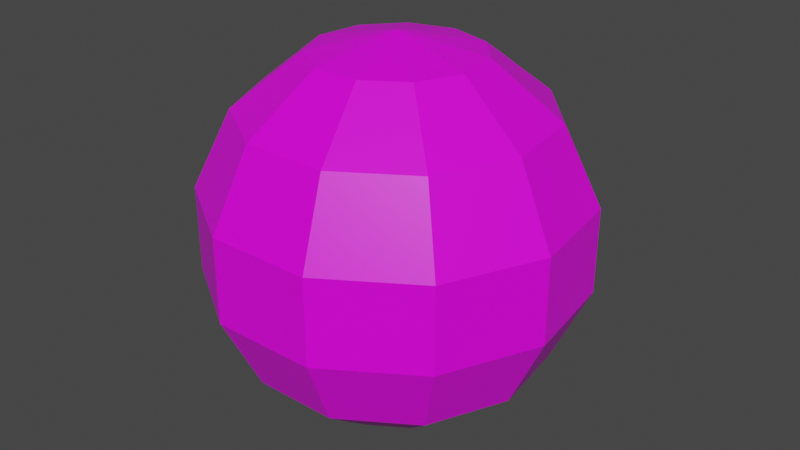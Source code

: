 # Source: soccerBall.blend  (saved by Blender 2.91.10; exported with 4.5.12 LTS)
import bpy
from mathutils import Matrix  # noqa: F401  (used for matrix-valued properties, if any)

bpy.ops.wm.read_factory_settings(use_empty=True)
scene = bpy.context.scene
scene.name = 'Scene'

# ---- collections
col_collection = bpy.data.collections.new('Collection'); scene.collection.children.link(col_collection)

# ---- images (referenced by path relative to the original .blend; pixels are not part of the script)
import os
ASSET_DIR = os.environ.get("B2B_ASSET_DIR", "")  # directory of the original .blend (textures are referenced by path, not embedded)
HERE = os.path.dirname(os.path.abspath(__file__))  # packed textures are extracted next to this script under _unpacked/

def load_image(name, relpath, width, height, colorspace="sRGB"):
    """Load a texture the original file referenced (path relative to the .blend, or extracted next to this script)."""
    p = next((c for c in (os.path.join(HERE, relpath), os.path.join(ASSET_DIR, relpath)) if relpath and os.path.exists(c)), "")
    if p:
        img = bpy.data.images.load(p, check_existing=True)
        img.name = name
    else:  # same state as the original file: an image datablock whose file is absent (Cycles renders it pink)
        img = bpy.data.images.new(name, width, height)
        img.source = "FILE"
        img.filepath = "//" + (relpath or name)
    img.colorspace_settings.name = colorspace
    return img
img_ezltxijl_png = load_image('EzLtXIJL.png', 'EzLtXIJL.png', 1024, 1024, 'sRGB')

# ---- materials (node trees are filled in below, after node groups)
mat_material = bpy.data.materials.new('Material')
mat_material.alpha_threshold = 0.0
mat_material.use_transparent_shadow = False
mat_material.line_color = (0.0, 0.0, 0.0, 1.0)

# ---- material node trees
mat_material.use_nodes = True; mat_material.node_tree.nodes.clear()
_N = mat_material.node_tree.nodes; _L = mat_material.node_tree.links
n0 = _N.new('ShaderNodeOutputMaterial'); n0.name = 'Material Output'; n0.location = (300, 300)
n1 = _N.new('ShaderNodeBsdfPrincipled'); n1.name = 'Principled BSDF'; n1.location = (10, 300)
n1.distribution = 'GGX'
n1.subsurface_method = 'BURLEY'
n1.inputs[2].default_value = 0.4
n1.inputs[3].default_value = 1.45
n1.inputs[27].default_value = (0.0, 0.0, 0.0, 1.0)
n1.inputs[28].default_value = 1.0
n2 = _N.new('ShaderNodeTexImage'); n2.name = 'Image Texture'; n2.location = (-288, 98)
n2.image = img_ezltxijl_png
n2.interpolation = 'Closest'
_L.new(n1.outputs[0], n0.inputs[0])
_L.new(n2.outputs[0], n1.inputs[0])
n0.is_active_output = True

# ---- world
world_world = bpy.data.worlds.new('World'); scene.world = world_world
world_world.use_nodes = True; world_world.node_tree.nodes.clear()
_N = world_world.node_tree.nodes; _L = world_world.node_tree.links
n0 = _N.new('ShaderNodeOutputWorld'); n0.name = 'World Output'; n0.location = (300, 300)
n1 = _N.new('ShaderNodeBackground'); n1.name = 'Background'; n1.location = (10, 300)
n1.inputs[0].default_value = (0.05088, 0.05088, 0.05088, 1.0)
_L.new(n1.outputs[0], n0.inputs[0])
n0.is_active_output = True
world_world.color = (0.05088, 0.05088, 0.05088)
world_world.use_sun_shadow = False
world_world.sun_shadow_jitter_overblur = 0.0

# ---- meshes
me_sphere = bpy.data.meshes.new('Sphere')
me_sphere.from_pydata([(0.08311, 0.1293, 0.3192), (0.1498, 0.233, 0.2209), (0.1867, 0.2906, 0.07884), (0.1867, 0.2906, -0.07884), (0.1498, 0.233, -0.2209), (0.08311, 0.1293, -0.3192), (-5.045e-08, 3.849e-08, 0.3543), (0.1398, 0.06386, 0.3192), (0.252, 0.1151, 0.2209), (0.3142, 0.1435, 0.07884), (0.3142, 0.1435, -0.07884), (0.252, 0.1151, -0.2209), (0.1398, 0.06386, -0.3192), (0.1522, -0.02188, 0.3192), (0.2742, -0.03942, 0.2209), (0.3419, -0.04916, 0.07884), (0.3419, -0.04916, -0.07884), (0.2742, -0.03942, -0.2209), (0.1522, -0.02188, -0.3192), (0.1162, -0.1007, 0.3192), (0.2093, -0.1814, 0.2209), (0.261, -0.2262, 0.07884), (0.261, -0.2262, -0.07884), (0.2093, -0.1814, -0.2209), (0.1162, -0.1007, -0.3192), (0.04331, -0.1475, 0.3192), (0.07804, -0.2658, 0.2209), (0.09731, -0.3314, 0.07884), (0.09731, -0.3314, -0.07884), (0.07804, -0.2658, -0.2209), (0.04331, -0.1475, -0.3192), (-0.04331, -0.1475, 0.3192), (-0.07804, -0.2658, 0.2209), (-0.09731, -0.3314, 0.07884), (-0.09731, -0.3314, -0.07884), (-0.07804, -0.2658, -0.2209), (-0.04331, -0.1475, -0.3192), (-1.785e-09, 6.072e-08, -0.3543), (-0.1162, -0.1007, 0.3192), (-0.2093, -0.1814, 0.2209), (-0.261, -0.2262, 0.07884), (-0.261, -0.2262, -0.07884), (-0.2093, -0.1814, -0.2209), (-0.1162, -0.1007, -0.3192), (-0.1522, -0.02188, 0.3192), (-0.2742, -0.03942, 0.2209), (-0.3419, -0.04916, 0.07884), (-0.3419, -0.04916, -0.07884), (-0.2742, -0.03942, -0.2209), (-0.1522, -0.02188, -0.3192), (-0.1398, 0.06386, 0.3192), (-0.252, 0.1151, 0.2209), (-0.3142, 0.1435, 0.07884), (-0.3142, 0.1435, -0.07884), (-0.252, 0.1151, -0.2209), (-0.1398, 0.06386, -0.3192), (-0.08311, 0.1293, 0.3192), (-0.1498, 0.233, 0.2209), (-0.1867, 0.2906, 0.07884), (-0.1867, 0.2906, -0.07884), (-0.1498, 0.233, -0.2209), (-0.08311, 0.1293, -0.3192), (-6.238e-08, 0.1537, 0.3192), (-1.152e-07, 0.277, 0.2209), (-1.469e-07, 0.3454, 0.07884), (-1.469e-07, 0.3454, -0.07884), (-1.152e-07, 0.277, -0.2209), (-5.182e-08, 0.1537, -0.3192)], [], [(67, 66, 4, 5), (65, 64, 2, 3), (63, 62, 0, 1), (37, 67, 5), (66, 65, 3, 4), (64, 63, 1, 2), (62, 6, 0), (5, 4, 11, 12), (3, 2, 9, 10), (1, 0, 7, 8), (37, 5, 12), (4, 3, 10, 11), (2, 1, 8, 9), (0, 6, 7), (12, 11, 17, 18), (10, 9, 15, 16), (8, 7, 13, 14), (37, 12, 18), (11, 10, 16, 17), (9, 8, 14, 15), (7, 6, 13), (14, 13, 19, 20), (37, 18, 24), (17, 16, 22, 23), (15, 14, 20, 21), (13, 6, 19), (18, 17, 23, 24), (16, 15, 21, 22), (37, 24, 30), (23, 22, 28, 29), (21, 20, 26, 27), (19, 6, 25), (24, 23, 29, 30), (22, 21, 27, 28), (20, 19, 25, 26), (29, 28, 34, 35), (27, 26, 32, 33), (25, 6, 31), (30, 29, 35, 36), (28, 27, 33, 34), (26, 25, 31, 32), (37, 30, 36), (31, 6, 38), (36, 35, 42, 43), (34, 33, 40, 41), (32, 31, 38, 39), (37, 36, 43), (35, 34, 41, 42), (33, 32, 39, 40), (43, 42, 48, 49), (41, 40, 46, 47), (39, 38, 44, 45), (37, 43, 49), (42, 41, 47, 48), (40, 39, 45, 46), (38, 6, 44), (47, 46, 52, 53), (45, 44, 50, 51), (37, 49, 55), (48, 47, 53, 54), (46, 45, 51, 52), (44, 6, 50), (49, 48, 54, 55), (37, 55, 61), (54, 53, 59, 60), (52, 51, 57, 58), (50, 6, 56), (55, 54, 60, 61), (53, 52, 58, 59), (51, 50, 56, 57), (37, 61, 67), (60, 59, 65, 66), (58, 57, 63, 64), (56, 6, 62), (61, 60, 66, 67), (59, 58, 64, 65), (57, 56, 62, 63)])
_uv = me_sphere.uv_layers.new(name='UVMap')
_uv.uv.foreach_set('vector', [0.938, 0.9503, 0.938, 0.9503, 0.938, 0.9503, 0.938, 0.9503, 0.938, 0.9503, 0.938, 0.9503, 0.938, 0.9503, 0.938, 0.9503, 0.938, 0.9503, 0.938, 0.9503, 0.938, 0.9503, 0.938, 0.9503, 0.05214, 0.1924, 0.05214, 0.1924, 0.05214, 0.1924, 0.05214, 0.1924, 0.05214, 0.1924, 0.05214, 0.1924, 0.05214, 0.1924, 0.05214, 0.1924, 0.05214, 0.1924, 0.05214, 0.1924, 0.05214, 0.1924, 0.05214, 0.1924, 0.05214, 0.1924, 0.05214, 0.1924, 0.05214, 0.1924, 0.05214, 0.1924, 0.05214, 0.1924, 0.05214, 0.1924, 0.05214, 0.1924, 0.05214, 0.1924, 0.05214, 0.1924, 0.05214, 0.1924, 0.05214, 0.1924, 0.05214, 0.1924, 0.05214, 0.1924, 0.05214, 0.1924, 0.05214, 0.1924, 0.05214, 0.1924, 0.05214, 0.1924, 0.938, 0.9503, 0.938, 0.9503, 0.938, 0.9503, 0.938, 0.9503, 0.938, 0.9503, 0.938, 0.9503, 0.938, 0.9503, 0.938, 0.9503, 0.05214, 0.1924, 0.05214, 0.1924, 0.05214, 0.1924, 0.938, 0.9503, 0.938, 0.9503, 0.938, 0.9503, 0.938, 0.9503, 0.938, 0.9503, 0.938, 0.9503, 0.938, 0.9503, 0.938, 0.9503, 0.938, 0.9503, 0.938, 0.9503, 0.938, 0.9503, 0.938, 0.9503, 0.05214, 0.1924, 0.05214, 0.1924, 0.05214, 0.1924, 0.05214, 0.1924, 0.05214, 0.1924, 0.05214, 0.1924, 0.05214, 0.1924, 0.05214, 0.1924, 0.05214, 0.1924, 0.05214, 0.1924, 0.05214, 0.1924, 0.05214, 0.1924, 0.05214, 0.1924, 0.05214, 0.1924, 0.05214, 0.1924, 0.05214, 0.1924, 0.05214, 0.1924, 0.05214, 0.1924, 0.05214, 0.1924, 0.05214, 0.1924, 0.05214, 0.1924, 0.938, 0.9503, 0.938, 0.9503, 0.938, 0.9503, 0.938, 0.9503, 0.938, 0.9503, 0.938, 0.9503, 0.938, 0.9503, 0.938, 0.9503, 0.05214, 0.1924, 0.05214, 0.1924, 0.05214, 0.1924, 0.05214, 0.1924, 0.05214, 0.1924, 0.05214, 0.1924, 0.05214, 0.1924, 0.05214, 0.1924, 0.05214, 0.1924, 0.05214, 0.1924, 0.05214, 0.1924, 0.05214, 0.1924, 0.05214, 0.1924, 0.05214, 0.1924, 0.05214, 0.1924, 0.05214, 0.1924, 0.05214, 0.1924, 0.05214, 0.1924, 0.05214, 0.1924, 0.05214, 0.1924, 0.05214, 0.1924, 0.05214, 0.1924, 0.05214, 0.1924, 0.05214, 0.1924, 0.05214, 0.1924, 0.938, 0.9503, 0.938, 0.9503, 0.938, 0.9503, 0.938, 0.9503, 0.938, 0.9503, 0.938, 0.9503, 0.938, 0.9503, 0.938, 0.9503, 0.938, 0.9503, 0.938, 0.9503, 0.938, 0.9503, 0.938, 0.9503, 0.938, 0.9503, 0.938, 0.9503, 0.938, 0.9503, 0.938, 0.9503, 0.938, 0.9503, 0.938, 0.9503, 0.938, 0.9503, 0.938, 0.9503, 0.05214, 0.1924, 0.05214, 0.1924, 0.05214, 0.1924, 0.05214, 0.1924, 0.05214, 0.1924, 0.05214, 0.1924, 0.05214, 0.1924, 0.05214, 0.1924, 0.05214, 0.1924, 0.05214, 0.1924, 0.05214, 0.1924, 0.05214, 0.1924, 0.05214, 0.1924, 0.05214, 0.1924, 0.05214, 0.1924, 0.05214, 0.1924, 0.05214, 0.1924, 0.05214, 0.1924, 0.05214, 0.1924, 0.05214, 0.1924, 0.05214, 0.1924, 0.05214, 0.1924, 0.05214, 0.1924, 0.05214, 0.1924, 0.05214, 0.1924, 0.938, 0.9503, 0.938, 0.9503, 0.938, 0.9503, 0.938, 0.9503, 0.938, 0.9503, 0.938, 0.9503, 0.938, 0.9503, 0.938, 0.9503, 0.05214, 0.1924, 0.05214, 0.1924, 0.05214, 0.1924, 0.05214, 0.1924, 0.05214, 0.1924, 0.05214, 0.1924, 0.05214, 0.1924, 0.05214, 0.1924, 0.05214, 0.1924, 0.05214, 0.1924, 0.05214, 0.1924, 0.938, 0.9503, 0.938, 0.9503, 0.938, 0.9503, 0.938, 0.9503, 0.06936, 0.2195, 0.06936, 0.2195, 0.06936, 0.2195, 0.06936, 0.2195, 0.05214, 0.1924, 0.05214, 0.1924, 0.05214, 0.1924, 0.05214, 0.1924, 0.05214, 0.1924, 0.05214, 0.1924, 0.05214, 0.1924, 0.05214, 0.1924, 0.05214, 0.1924, 0.05214, 0.1924, 0.05214, 0.1924, 0.9306, 0.9356, 0.9306, 0.9356, 0.9306, 0.9356, 0.9306, 0.9356, 0.05214, 0.1924, 0.05214, 0.1924, 0.05214, 0.1924, 0.05214, 0.1924, 0.05214, 0.1924, 0.05214, 0.1924, 0.05214, 0.1924, 0.938, 0.9503, 0.938, 0.9503, 0.938, 0.9503, 0.938, 0.9503, 0.05214, 0.1924, 0.05214, 0.1924, 0.05214, 0.1924, 0.938, 0.9503, 0.938, 0.9503, 0.938, 0.9503, 0.938, 0.9503, 0.05214, 0.1924, 0.05214, 0.1924, 0.05214, 0.1924, 0.05214, 0.1924, 0.05214, 0.1924, 0.05214, 0.1924, 0.05214, 0.1924, 0.05214, 0.1924, 0.05214, 0.1924, 0.05214, 0.1924, 0.05214, 0.1924, 0.05214, 0.1924, 0.05214, 0.1924, 0.05214, 0.1924, 0.05214, 0.1924, 0.05214, 0.1924, 0.05214, 0.1924, 0.05214, 0.1924, 0.05214, 0.1924, 0.05214, 0.1924, 0.05214, 0.1924, 0.05214, 0.1924, 0.05214, 0.1924, 0.05214, 0.1924, 0.05214, 0.1924, 0.938, 0.9503, 0.938, 0.9503, 0.938, 0.9503, 0.938, 0.9503, 0.938, 0.9503, 0.938, 0.9503, 0.938, 0.9503, 0.938, 0.9503, 0.06444, 0.1703, 0.06444, 0.1703, 0.06444, 0.1703, 0.06444, 0.1703, 0.05214, 0.1924, 0.05214, 0.1924, 0.05214, 0.1924, 0.938, 0.9503, 0.938, 0.9503, 0.938, 0.9503, 0.938, 0.9503, 0.938, 0.9503, 0.938, 0.9503, 0.938, 0.9503, 0.938, 0.9503, 0.05214, 0.1924, 0.05214, 0.1924, 0.05214, 0.1924, 0.05214, 0.1924, 0.05214, 0.1924, 0.05214, 0.1924, 0.05214, 0.1924, 0.05214, 0.1924, 0.05214, 0.1924, 0.05214, 0.1924, 0.05214, 0.1924, 0.05214, 0.1924, 0.05214, 0.1924, 0.05214, 0.1924, 0.05214, 0.1924])
me_sphere.materials.append(mat_material)
me_sphere.use_remesh_fix_poles = True
me_sphere.use_remesh_preserve_attributes = False
me_sphere.use_mirror_vertex_groups = False
me_sphere.update()

# ---- objects
ob_sphere = bpy.data.objects.new('Sphere', me_sphere)

# ---- transforms, parenting, visibility, modifiers, constraints
ob_sphere.location = (0.0, 0.0, 0.0)
ob_sphere.lineart.crease_threshold = 0.0

# ---- collection membership
col_collection.objects.link(ob_sphere)

# ---- scene / render settings (as saved in the file)
scene.frame_start = 1; scene.frame_end = 250; scene.frame_set(1)
scene.render.engine = 'BLENDER_EEVEE_NEXT'
scene.cycles.use_denoising = False
scene.cycles.samples = 128
scene.cycles.sampling_pattern = 'TABULATED_SOBOL'
scene.cycles.use_adaptive_sampling = False
scene.cycles.use_light_tree = False
scene.view_settings.view_transform = 'Filmic'
bpy.context.view_layer.update()

# ---- added for rendering (the .blend has no active camera and no usable light): camera, sun
cam_auto = bpy.data.cameras.new('AutoCamera')
cam_auto.lens = 50.0
cam_auto.sensor_width = 36.0
cam_auto.clip_end = 1000.0
ob_auto_camera = bpy.data.objects.new('AutoCamera', cam_auto)
scene.collection.objects.link(ob_auto_camera)
ob_auto_camera.location = (1.10553, -1.31964, 0.884424)
ob_auto_camera.rotation_euler = (1.09748, -7.21219e-08, 0.694738)
scene.camera = ob_auto_camera
light_auto_sun = bpy.data.lights.new('AutoSun', 'SUN')
light_auto_sun.energy = 3.0
light_auto_sun.angle = 0.0523599
ob_auto_sun = bpy.data.objects.new('AutoSun', light_auto_sun)
scene.collection.objects.link(ob_auto_sun)
ob_auto_sun.rotation_euler = (0.872665, 0.174533, 0.523599)
bpy.context.view_layer.update()
